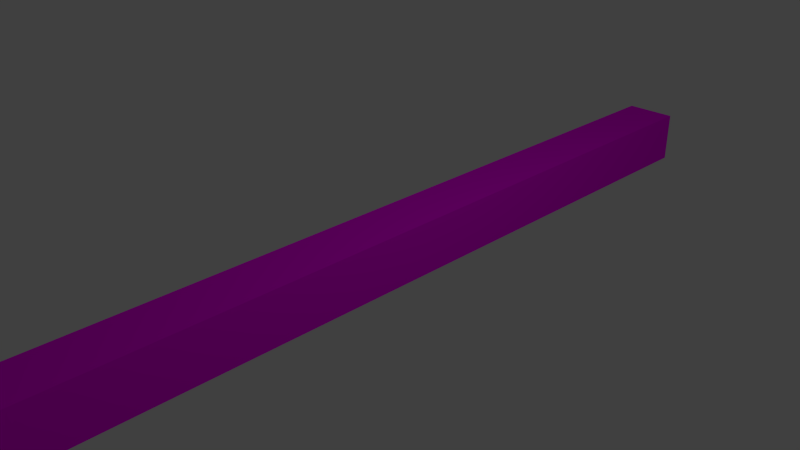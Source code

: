 # Source: lw-kabel.blend  (saved by Blender 2.76.0; exported with 4.5.12 LTS)
import bpy
from mathutils import Matrix  # noqa: F401  (used for matrix-valued properties, if any)

bpy.ops.wm.read_factory_settings(use_empty=True)
scene = bpy.context.scene
scene.name = 'Scene'

# ---- collections
col_collection_1 = bpy.data.collections.new('Collection 1'); scene.collection.children.link(col_collection_1)

# ---- images (referenced by path relative to the original .blend; pixels are not part of the script)
import os
ASSET_DIR = os.environ.get("B2B_ASSET_DIR", "")  # directory of the original .blend (textures are referenced by path, not embedded)
HERE = os.path.dirname(os.path.abspath(__file__))  # packed textures are extracted next to this script under _unpacked/

def load_image(name, relpath, width, height, colorspace="sRGB"):
    """Load a texture the original file referenced (path relative to the .blend, or extracted next to this script)."""
    p = next((c for c in (os.path.join(HERE, relpath), os.path.join(ASSET_DIR, relpath)) if relpath and os.path.exists(c)), "")
    if p:
        img = bpy.data.images.load(p, check_existing=True)
        img.name = name
    else:  # same state as the original file: an image datablock whose file is absent (Cycles renders it pink)
        img = bpy.data.images.new(name, width, height)
        img.source = "FILE"
        img.filepath = "//" + (relpath or name)
    img.colorspace_settings.name = colorspace
    return img
img_kabel_png = load_image('Kabel.png', 'Kabel.png', 1024, 1024, 'sRGB')

# ---- materials (node trees are filled in below, after node groups)
mat_material_001 = bpy.data.materials.new('Material.001')
mat_material_001.alpha_threshold = 0.0
mat_material_001.roughness = 0.5

# ---- material node trees
mat_material_001.use_nodes = True; mat_material_001.node_tree.nodes.clear()
_N = mat_material_001.node_tree.nodes; _L = mat_material_001.node_tree.links
n0 = _N.new('ShaderNodeOutputMaterial'); n0.name = 'Material Output'; n0.location = (300, 300)
n1 = _N.new('ShaderNodeBsdfDiffuse'); n1.name = 'Diffuse BSDF'; n1.location = (10, 300)
n2 = _N.new('ShaderNodeTexImage'); n2.name = 'Image Texture'; n2.location = (-180, 300)
n2.width = 140
n2.image = img_kabel_png
_L.new(n1.outputs[0], n0.inputs[0])
_L.new(n2.outputs[0], n1.inputs[0])
n0.is_active_output = True

# ---- world
world_world = bpy.data.worlds.new('World'); scene.world = world_world
world_world.color = (0.05088, 0.05088, 0.05088)
world_world.use_sun_shadow = False
world_world.sun_shadow_jitter_overblur = 0.0
world_world.cycles.sampling_method = 'MANUAL'
world_world.cycles.sample_map_resolution = 256

# ---- cameras
cam_camera = bpy.data.cameras.new('Camera')
cam_camera.clip_end = 100.0
cam_camera.lens = 35.0
cam_camera.sensor_width = 32.0
cam_camera.sensor_height = 18.0
cam_camera.ortho_scale = 7.314
cam_camera.dof.focus_distance = 0.0

# ---- lights
light_lamp = bpy.data.lights.new('Lamp', 'POINT')
light_lamp.transmission_factor = 0.0
light_lamp.cutoff_distance = 30.0
light_lamp.energy = 100.0
light_lamp.shadow_buffer_clip_start = 1.001
light_lamp.shadow_soft_size = 0.1
light_lamp.shadow_maximum_resolution = 0.006
light_lamp.use_absolute_resolution = True
light_lamp.cycles.use_multiple_importance_sampling = False

# ---- meshes
me_cube = bpy.data.meshes.new('Cube')
me_cube.from_pydata([(1.0, 1.0, -1.0), (1.0, -1.0, -1.0), (-1.0, -1.0, -1.0), (-1.0, 1.0, -1.0), (1.0, 1.0, 1.0), (1.0, -1.0, 1.0), (-1.0, -1.0, 1.0), (-1.0, 1.0, 1.0)], [], [(0, 1, 2, 3), (4, 7, 6, 5), (0, 4, 5, 1), (1, 5, 6, 2), (2, 6, 7, 3), (4, 0, 3, 7)])
_uv = me_cube.uv_layers.new(name='UVMap')
_uv.uv.foreach_set('vector', [0.0, 0.0, 1.0, 0.0, 1.0, 1.0, 0.0, 1.0, 0.0, 0.0, 1.0, 0.0, 1.0, 1.0, 0.0, 1.0, 0.0, 0.0, 1.0, 0.0, 1.0, 1.0, 0.0, 1.0, 0.0, 0.0, 1.0, 0.0, 1.0, 1.0, 0.0, 1.0, 0.0, 0.0, 1.0, 0.0, 1.0, 1.0, 0.0, 1.0, 0.0, 0.0, 1.0, 0.0, 1.0, 1.0, 0.0, 1.0])
me_cube.materials.append(None)
me_cube.use_remesh_preserve_volume = False
me_cube.use_remesh_preserve_attributes = False
me_cube.use_mirror_vertex_groups = False
me_cube.update()

# ---- objects
ob_cube = bpy.data.objects.new('Cube', me_cube)
ob_lamp = bpy.data.objects.new('Lamp', light_lamp)
ob_camera = bpy.data.objects.new('Camera', cam_camera)

# ---- transforms, parenting, visibility, modifiers, constraints
ob_cube.location = (0.0, 0.0, 0.0)
ob_cube.scale = (0.3777, 6.367, 0.3777)
ob_cube.lock_rotations_4d = False
ob_cube.empty_display_type = 'ARROWS'
ob_cube.lineart.crease_threshold = 0.0
ob_cube.material_slots[0].link = 'OBJECT'; ob_cube.material_slots[0].material = mat_material_001
ob_lamp.location = (4.076, 1.005, 5.904)
ob_lamp.rotation_euler = (0.6503, 0.05522, 1.866)
ob_lamp.lock_rotations_4d = False
ob_lamp.empty_display_type = 'ARROWS'
ob_lamp.color = (0.0, 0.0, 0.0, 0.0)
ob_lamp.lineart.crease_threshold = 0.0
ob_camera.location = (7.481, -6.508, 5.344)
ob_camera.rotation_euler = (1.109, 0.01082, 0.8149)
ob_camera.lock_rotations_4d = False
ob_camera.empty_display_type = 'ARROWS'
ob_camera.color = (0.0, 0.0, 0.0, 0.0)
ob_camera.display_type = 'WIRE'
ob_camera.lineart.crease_threshold = 0.0

# ---- collection membership
col_collection_1.objects.link(ob_cube)
col_collection_1.objects.link(ob_lamp)
col_collection_1.objects.link(ob_camera)

# ---- scene / render settings (as saved in the file)
scene.camera = ob_camera
scene.frame_start = 1; scene.frame_end = 250; scene.frame_set(1)
scene.render.engine = 'CYCLES'
scene.render.resolution_percentage = 50
scene.render.dither_intensity = 0.0
scene.cycles.use_denoising = False
scene.cycles.samples = 10
scene.cycles.sampling_pattern = 'TABULATED_SOBOL'
scene.cycles.light_sampling_threshold = 0.0
scene.cycles.use_adaptive_sampling = False
scene.cycles.use_light_tree = False
scene.cycles.blur_glossy = 0.0
scene.cycles.pixel_filter_type = 'GAUSSIAN'
scene.cycles.sample_clamp_indirect = 0.0
scene.view_settings.view_transform = 'Standard'
bpy.context.view_layer.update()
